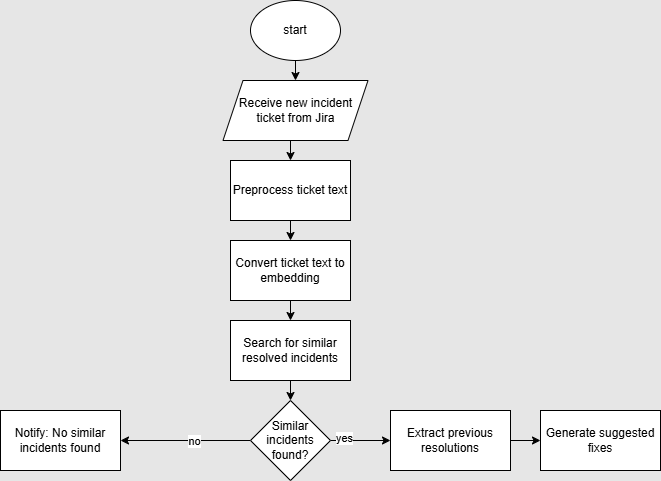

The diagram above was exported from draw.io. Its source (the exported page's mxGraphModel, read from the mxfile embedded in the PNG):
<mxGraphModel dx="1106" dy="563" grid="1" gridSize="10" guides="1" tooltips="1" connect="1" arrows="1" fold="1" page="1" pageScale="1" pageWidth="850" pageHeight="1100" background="#E6E6E6" math="0" shadow="0">
  <root>
    <mxCell id="0" />
    <mxCell id="1" parent="0" />
    <mxCell id="jjLf100hUHB2GWyaLp6F-6" edge="1" parent="1" source="jjLf100hUHB2GWyaLp6F-1" style="edgeStyle=orthogonalEdgeStyle;rounded=0;orthogonalLoop=1;jettySize=auto;html=1;exitX=0.5;exitY=1;exitDx=0;exitDy=0;entryX=0.5;entryY=0;entryDx=0;entryDy=0;" target="jjLf100hUHB2GWyaLp6F-2">
      <mxGeometry relative="1" as="geometry" />
    </mxCell>
    <mxCell id="jjLf100hUHB2GWyaLp6F-1" parent="1" style="ellipse;whiteSpace=wrap;html=1;" value="start" vertex="1">
      <mxGeometry height="60" width="90" x="320" y="30" as="geometry" />
    </mxCell>
    <mxCell id="jjLf100hUHB2GWyaLp6F-7" edge="1" parent="1" source="jjLf100hUHB2GWyaLp6F-2" style="edgeStyle=orthogonalEdgeStyle;rounded=0;orthogonalLoop=1;jettySize=auto;html=1;exitX=0.5;exitY=1;exitDx=0;exitDy=0;entryX=0.5;entryY=0;entryDx=0;entryDy=0;" target="jjLf100hUHB2GWyaLp6F-3">
      <mxGeometry relative="1" as="geometry" />
    </mxCell>
    <mxCell id="jjLf100hUHB2GWyaLp6F-2" parent="1" style="shape=parallelogram;perimeter=parallelogramPerimeter;whiteSpace=wrap;html=1;fixedSize=1;" value="Receive new incident ticket from Jira" vertex="1">
      <mxGeometry height="60" width="145" x="292.5" y="110" as="geometry" />
    </mxCell>
    <mxCell id="jjLf100hUHB2GWyaLp6F-8" edge="1" parent="1" source="jjLf100hUHB2GWyaLp6F-3" style="edgeStyle=orthogonalEdgeStyle;rounded=0;orthogonalLoop=1;jettySize=auto;html=1;exitX=0.5;exitY=1;exitDx=0;exitDy=0;entryX=0.5;entryY=0;entryDx=0;entryDy=0;" target="jjLf100hUHB2GWyaLp6F-4">
      <mxGeometry relative="1" as="geometry" />
    </mxCell>
    <mxCell id="jjLf100hUHB2GWyaLp6F-3" parent="1" style="rounded=0;whiteSpace=wrap;html=1;" value="Preprocess ticket text" vertex="1">
      <mxGeometry height="60" width="120" x="300" y="190" as="geometry" />
    </mxCell>
    <mxCell id="jjLf100hUHB2GWyaLp6F-9" edge="1" parent="1" source="jjLf100hUHB2GWyaLp6F-4" style="edgeStyle=orthogonalEdgeStyle;rounded=0;orthogonalLoop=1;jettySize=auto;html=1;exitX=0.5;exitY=1;exitDx=0;exitDy=0;entryX=0.5;entryY=0;entryDx=0;entryDy=0;" target="jjLf100hUHB2GWyaLp6F-5">
      <mxGeometry relative="1" as="geometry" />
    </mxCell>
    <mxCell id="jjLf100hUHB2GWyaLp6F-4" parent="1" style="rounded=0;whiteSpace=wrap;html=1;" value="Convert ticket text to embedding" vertex="1">
      <mxGeometry height="60" width="120" x="300" y="270" as="geometry" />
    </mxCell>
    <mxCell id="jjLf100hUHB2GWyaLp6F-11" edge="1" parent="1" source="jjLf100hUHB2GWyaLp6F-5" style="edgeStyle=orthogonalEdgeStyle;rounded=0;orthogonalLoop=1;jettySize=auto;html=1;exitX=0.5;exitY=1;exitDx=0;exitDy=0;entryX=0.5;entryY=0;entryDx=0;entryDy=0;" target="jjLf100hUHB2GWyaLp6F-10">
      <mxGeometry relative="1" as="geometry" />
    </mxCell>
    <mxCell id="jjLf100hUHB2GWyaLp6F-5" parent="1" style="rounded=0;whiteSpace=wrap;html=1;" value="Search for similar resolved incidents" vertex="1">
      <mxGeometry height="60" width="120" x="300" y="350" as="geometry" />
    </mxCell>
    <mxCell id="jjLf100hUHB2GWyaLp6F-14" edge="1" parent="1" source="jjLf100hUHB2GWyaLp6F-10" style="edgeStyle=orthogonalEdgeStyle;rounded=0;orthogonalLoop=1;jettySize=auto;html=1;exitX=1;exitY=0.5;exitDx=0;exitDy=0;entryX=0;entryY=0.5;entryDx=0;entryDy=0;" target="jjLf100hUHB2GWyaLp6F-12">
      <mxGeometry relative="1" as="geometry" />
    </mxCell>
    <mxCell id="jjLf100hUHB2GWyaLp6F-18" connectable="0" parent="jjLf100hUHB2GWyaLp6F-14" style="edgeLabel;html=1;align=center;verticalAlign=middle;resizable=0;points=[];" value="yes" vertex="1">
      <mxGeometry relative="1" x="-0.5667" y="3" as="geometry">
        <mxPoint as="offset" />
      </mxGeometry>
    </mxCell>
    <mxCell id="jjLf100hUHB2GWyaLp6F-17" edge="1" parent="1" source="jjLf100hUHB2GWyaLp6F-10" style="edgeStyle=orthogonalEdgeStyle;rounded=0;orthogonalLoop=1;jettySize=auto;html=1;exitX=0;exitY=0.5;exitDx=0;exitDy=0;entryX=1;entryY=0.5;entryDx=0;entryDy=0;" target="jjLf100hUHB2GWyaLp6F-16">
      <mxGeometry relative="1" as="geometry" />
    </mxCell>
    <mxCell id="jjLf100hUHB2GWyaLp6F-19" connectable="0" parent="jjLf100hUHB2GWyaLp6F-17" style="edgeLabel;html=1;align=center;verticalAlign=middle;resizable=0;points=[];" value="no" vertex="1">
      <mxGeometry relative="1" x="-0.1231" as="geometry">
        <mxPoint as="offset" />
      </mxGeometry>
    </mxCell>
    <mxCell id="jjLf100hUHB2GWyaLp6F-10" parent="1" style="rhombus;whiteSpace=wrap;html=1;" value="Similar incidents found?" vertex="1">
      <mxGeometry height="80" width="80" x="320" y="430" as="geometry" />
    </mxCell>
    <mxCell id="jjLf100hUHB2GWyaLp6F-15" edge="1" parent="1" source="jjLf100hUHB2GWyaLp6F-12" style="edgeStyle=orthogonalEdgeStyle;rounded=0;orthogonalLoop=1;jettySize=auto;html=1;exitX=1;exitY=0.5;exitDx=0;exitDy=0;entryX=0;entryY=0.5;entryDx=0;entryDy=0;" target="jjLf100hUHB2GWyaLp6F-13">
      <mxGeometry relative="1" as="geometry" />
    </mxCell>
    <mxCell id="jjLf100hUHB2GWyaLp6F-12" parent="1" style="rounded=0;whiteSpace=wrap;html=1;" value="Extract previous resolutions" vertex="1">
      <mxGeometry height="60" width="120" x="460" y="440" as="geometry" />
    </mxCell>
    <mxCell id="jjLf100hUHB2GWyaLp6F-13" parent="1" style="rounded=0;whiteSpace=wrap;html=1;" value="Generate suggested fixes" vertex="1">
      <mxGeometry height="60" width="120" x="610" y="440" as="geometry" />
    </mxCell>
    <mxCell id="jjLf100hUHB2GWyaLp6F-16" parent="1" style="rounded=0;whiteSpace=wrap;html=1;" value="Notify: No similar incidents found" vertex="1">
      <mxGeometry height="60" width="120" x="70" y="440" as="geometry" />
    </mxCell>
  </root>
</mxGraphModel>